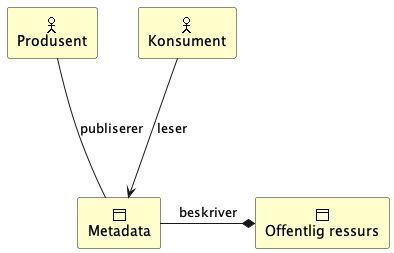

The diagram above was rendered by PlantUML. Its source (embedded in the PNG):
@startuml
archimate #Business "Produsent" as produsent <<actor>>
archimate #Business "Konsument" as konsument <<actor>>

archimate #Business "Offentlig ressurs" <<object>>
archimate #Business Metadata <<object>>

"Metadata" -* "Offentlig ressurs" : beskriver
"produsent" --- "Metadata" : publiserer
"konsument" ---> "Metadata" : leser

@enduml